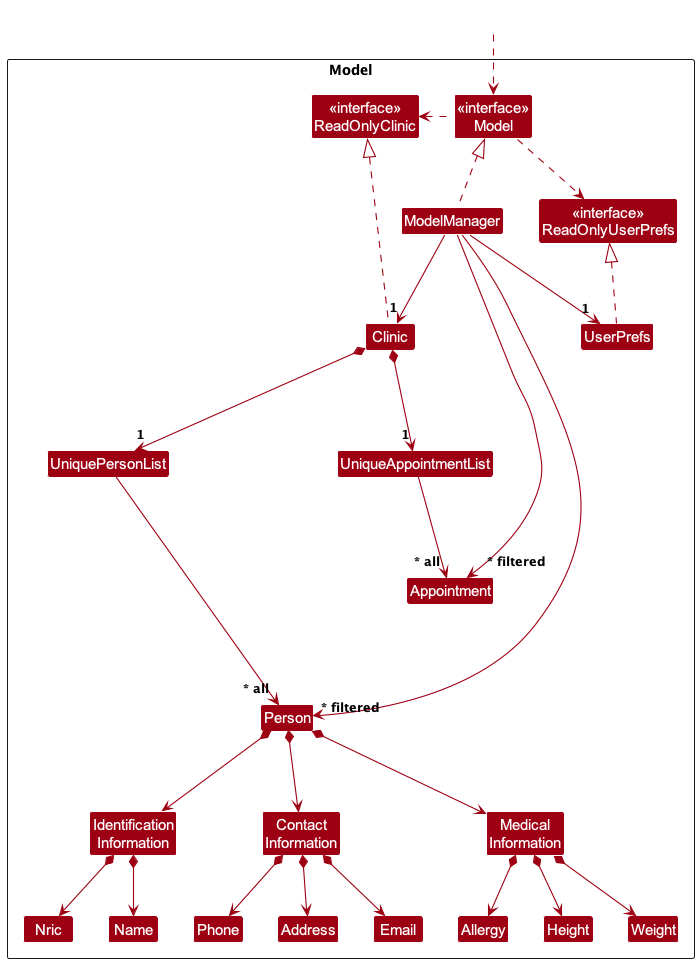

The diagram above was rendered by PlantUML. Its source (embedded in the PNG):
@startuml
!include style.puml
skinparam arrowThickness 1.1
skinparam arrowColor MODEL_COLOR
skinparam classBackgroundColor MODEL_COLOR

Package Model as ModelPackage <<Rectangle>>{
Class "<<interface>>\nReadOnlyClinic" as ReadOnlyAddressClinic
Class "<<interface>>\nReadOnlyUserPrefs" as ReadOnlyUserPrefs
Class "<<interface>>\nModel" as Model
Class Clinic
Class ModelManager
Class UserPrefs

Class UniquePersonList
Class Person
Class Identification\nInformation
Class Nric
Class Name
Class Contact\nInformation
Class Address
Class Email
Class Phone
Class Medical\nInformation
Class Height
Class Weight
Class Allergy

Class UniqueAppointmentList
Class Appointment

Class I #FFFFFF
}

Class HiddenOutside #FFFFFF
HiddenOutside ..> Model

Clinic .up.|> ReadOnlyAddressClinic

ModelManager .up.|> Model
Model .right.> ReadOnlyUserPrefs
Model .left.> ReadOnlyAddressClinic
ModelManager --> "1" Clinic
ModelManager --> "1" UserPrefs
UserPrefs .up.|> ReadOnlyUserPrefs

Clinic *--> "1" UniquePersonList
UniquePersonList --> "~* all" Person
Person *--> Identification\nInformation
Identification\nInformation *--> Nric
Identification\nInformation *--> Name
Person *--> Contact\nInformation
Contact\nInformation *--> Phone
Contact\nInformation *--> Email
Contact\nInformation *--> Address
Person *--> Medical\nInformation
Medical\nInformation *--> Height
Medical\nInformation *--> Weight
Medical\nInformation *--> Allergy

Person -[hidden]up--> I
UniquePersonList -[hidden]right-> I

Name -[hidden]right-> Phone
Phone -[hidden]right-> Address
Address -[hidden]right-> Email

Clinic *--> "1" UniqueAppointmentList
UniqueAppointmentList --> "~* all" Appointment

ModelManager --> "~* filtered" Person
ModelManager --> "~* filtered" Appointment
@enduml